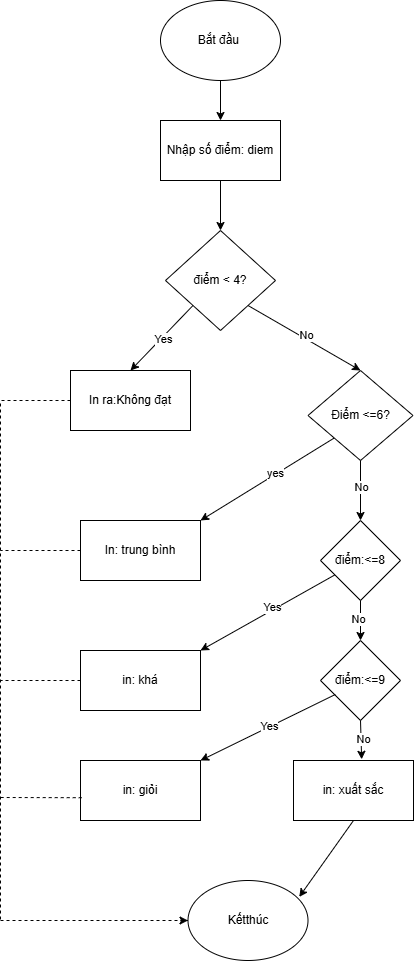

The diagram above was exported from draw.io. Its source (the exported page's mxGraphModel, read from the mxfile embedded in the PNG):
<mxGraphModel dx="999" dy="571" grid="1" gridSize="10" guides="1" tooltips="1" connect="1" arrows="1" fold="1" page="1" pageScale="1" pageWidth="827" pageHeight="1169" math="0" shadow="0">
  <root>
    <mxCell id="0" />
    <mxCell id="1" parent="0" />
    <mxCell id="3grVngvGOi-8OTEIko2a-1" value="Bắt đầu&amp;nbsp;" style="ellipse;whiteSpace=wrap;html=1;" vertex="1" parent="1">
      <mxGeometry x="320" y="80" width="120" height="80" as="geometry" />
    </mxCell>
    <mxCell id="3grVngvGOi-8OTEIko2a-2" value="Nhập số điểm: diem" style="rounded=0;whiteSpace=wrap;html=1;" vertex="1" parent="1">
      <mxGeometry x="320" y="200" width="120" height="60" as="geometry" />
    </mxCell>
    <mxCell id="3grVngvGOi-8OTEIko2a-5" value="" style="endArrow=classic;html=1;rounded=0;exitX=0.5;exitY=1;exitDx=0;exitDy=0;" edge="1" parent="1" source="3grVngvGOi-8OTEIko2a-1" target="3grVngvGOi-8OTEIko2a-2">
      <mxGeometry width="50" height="50" relative="1" as="geometry">
        <mxPoint x="390" y="450" as="sourcePoint" />
        <mxPoint x="440" y="400" as="targetPoint" />
      </mxGeometry>
    </mxCell>
    <mxCell id="3grVngvGOi-8OTEIko2a-6" value="" style="endArrow=classic;html=1;rounded=0;exitX=0.5;exitY=1;exitDx=0;exitDy=0;" edge="1" parent="1" source="3grVngvGOi-8OTEIko2a-2">
      <mxGeometry width="50" height="50" relative="1" as="geometry">
        <mxPoint x="390" y="250" as="sourcePoint" />
        <mxPoint x="380" y="310" as="targetPoint" />
      </mxGeometry>
    </mxCell>
    <mxCell id="3grVngvGOi-8OTEIko2a-27" value="điểm &amp;lt; 4?" style="rhombus;whiteSpace=wrap;html=1;" vertex="1" parent="1">
      <mxGeometry x="325" y="310" width="110" height="100" as="geometry" />
    </mxCell>
    <mxCell id="3grVngvGOi-8OTEIko2a-28" value="In ra:Không đạt" style="rounded=0;whiteSpace=wrap;html=1;" vertex="1" parent="1">
      <mxGeometry x="230" y="450" width="120" height="60" as="geometry" />
    </mxCell>
    <mxCell id="3grVngvGOi-8OTEIko2a-30" value="" style="endArrow=classic;html=1;rounded=0;exitX=0;exitY=1;exitDx=0;exitDy=0;entryX=1;entryY=0;entryDx=0;entryDy=0;" edge="1" parent="1" source="3grVngvGOi-8OTEIko2a-40" target="3grVngvGOi-8OTEIko2a-46">
      <mxGeometry width="50" height="50" relative="1" as="geometry">
        <mxPoint x="455.5999999999999" y="510.78" as="sourcePoint" />
        <mxPoint x="420" y="600" as="targetPoint" />
      </mxGeometry>
    </mxCell>
    <mxCell id="3grVngvGOi-8OTEIko2a-43" value="yes" style="edgeLabel;html=1;align=center;verticalAlign=middle;resizable=0;points=[];" vertex="1" connectable="0" parent="3grVngvGOi-8OTEIko2a-30">
      <mxGeometry x="-0.1204" y="-1" relative="1" as="geometry">
        <mxPoint as="offset" />
      </mxGeometry>
    </mxCell>
    <mxCell id="3grVngvGOi-8OTEIko2a-31" value="" style="endArrow=classic;html=1;rounded=0;exitX=0;exitY=1;exitDx=0;exitDy=0;entryX=0.5;entryY=0;entryDx=0;entryDy=0;" edge="1" parent="1" source="3grVngvGOi-8OTEIko2a-27" target="3grVngvGOi-8OTEIko2a-28">
      <mxGeometry width="50" height="50" relative="1" as="geometry">
        <mxPoint x="390" y="350" as="sourcePoint" />
        <mxPoint x="440" y="300" as="targetPoint" />
      </mxGeometry>
    </mxCell>
    <mxCell id="3grVngvGOi-8OTEIko2a-36" value="Yes" style="edgeLabel;html=1;align=center;verticalAlign=middle;resizable=0;points=[];" vertex="1" connectable="0" parent="3grVngvGOi-8OTEIko2a-31">
      <mxGeometry x="0.0125" y="2" relative="1" as="geometry">
        <mxPoint y="-1" as="offset" />
      </mxGeometry>
    </mxCell>
    <mxCell id="3grVngvGOi-8OTEIko2a-32" value="" style="endArrow=classic;html=1;rounded=0;exitX=1;exitY=1;exitDx=0;exitDy=0;entryX=0.5;entryY=0;entryDx=0;entryDy=0;" edge="1" parent="1" source="3grVngvGOi-8OTEIko2a-27" target="3grVngvGOi-8OTEIko2a-40">
      <mxGeometry width="50" height="50" relative="1" as="geometry">
        <mxPoint x="390" y="350" as="sourcePoint" />
        <mxPoint x="460" y="440" as="targetPoint" />
      </mxGeometry>
    </mxCell>
    <mxCell id="3grVngvGOi-8OTEIko2a-34" value="No" style="edgeLabel;html=1;align=center;verticalAlign=middle;resizable=0;points=[];" vertex="1" connectable="0" parent="3grVngvGOi-8OTEIko2a-32">
      <mxGeometry x="-0.0054" y="3" relative="1" as="geometry">
        <mxPoint as="offset" />
      </mxGeometry>
    </mxCell>
    <mxCell id="3grVngvGOi-8OTEIko2a-40" value="Điểm &amp;lt;=6?" style="rhombus;whiteSpace=wrap;html=1;" vertex="1" parent="1">
      <mxGeometry x="467.5" y="450" width="105" height="90" as="geometry" />
    </mxCell>
    <mxCell id="3grVngvGOi-8OTEIko2a-41" value="" style="endArrow=none;dashed=1;html=1;rounded=0;exitX=0;exitY=0.5;exitDx=0;exitDy=0;" edge="1" parent="1" source="3grVngvGOi-8OTEIko2a-28">
      <mxGeometry width="50" height="50" relative="1" as="geometry">
        <mxPoint x="390" y="650" as="sourcePoint" />
        <mxPoint x="160" y="480" as="targetPoint" />
      </mxGeometry>
    </mxCell>
    <mxCell id="3grVngvGOi-8OTEIko2a-42" value="" style="endArrow=none;dashed=1;html=1;rounded=0;" edge="1" parent="1">
      <mxGeometry width="50" height="50" relative="1" as="geometry">
        <mxPoint x="160" y="840" as="sourcePoint" />
        <mxPoint x="160" y="480" as="targetPoint" />
      </mxGeometry>
    </mxCell>
    <mxCell id="3grVngvGOi-8OTEIko2a-45" value="" style="endArrow=classic;html=1;rounded=0;exitX=0.5;exitY=1;exitDx=0;exitDy=0;" edge="1" parent="1" source="3grVngvGOi-8OTEIko2a-40">
      <mxGeometry width="50" height="50" relative="1" as="geometry">
        <mxPoint x="390" y="650" as="sourcePoint" />
        <mxPoint x="520" y="600" as="targetPoint" />
      </mxGeometry>
    </mxCell>
    <mxCell id="3grVngvGOi-8OTEIko2a-56" value="No" style="edgeLabel;html=1;align=center;verticalAlign=middle;resizable=0;points=[];" vertex="1" connectable="0" parent="3grVngvGOi-8OTEIko2a-45">
      <mxGeometry x="-0.1333" relative="1" as="geometry">
        <mxPoint as="offset" />
      </mxGeometry>
    </mxCell>
    <mxCell id="3grVngvGOi-8OTEIko2a-46" value="In: trung bình" style="rounded=0;whiteSpace=wrap;html=1;" vertex="1" parent="1">
      <mxGeometry x="240" y="600" width="120" height="60" as="geometry" />
    </mxCell>
    <mxCell id="3grVngvGOi-8OTEIko2a-47" value="in: khá" style="rounded=0;whiteSpace=wrap;html=1;" vertex="1" parent="1">
      <mxGeometry x="240" y="730" width="120" height="60" as="geometry" />
    </mxCell>
    <mxCell id="3grVngvGOi-8OTEIko2a-48" value="" style="endArrow=none;dashed=1;html=1;rounded=0;exitX=0;exitY=0.5;exitDx=0;exitDy=0;" edge="1" parent="1" source="3grVngvGOi-8OTEIko2a-46">
      <mxGeometry width="50" height="50" relative="1" as="geometry">
        <mxPoint x="390" y="750" as="sourcePoint" />
        <mxPoint x="160" y="630" as="targetPoint" />
      </mxGeometry>
    </mxCell>
    <mxCell id="3grVngvGOi-8OTEIko2a-49" value="in: giỏi" style="rounded=0;whiteSpace=wrap;html=1;" vertex="1" parent="1">
      <mxGeometry x="240" y="840" width="120" height="60" as="geometry" />
    </mxCell>
    <mxCell id="3grVngvGOi-8OTEIko2a-50" value="điểm:&amp;lt;=8" style="rhombus;whiteSpace=wrap;html=1;" vertex="1" parent="1">
      <mxGeometry x="480" y="600" width="80" height="80" as="geometry" />
    </mxCell>
    <mxCell id="3grVngvGOi-8OTEIko2a-52" value="điểm:&amp;lt;=9" style="rhombus;whiteSpace=wrap;html=1;" vertex="1" parent="1">
      <mxGeometry x="480" y="720" width="80" height="80" as="geometry" />
    </mxCell>
    <mxCell id="3grVngvGOi-8OTEIko2a-53" value="" style="endArrow=classic;html=1;rounded=0;entryX=1;entryY=0;entryDx=0;entryDy=0;" edge="1" parent="1" source="3grVngvGOi-8OTEIko2a-50" target="3grVngvGOi-8OTEIko2a-47">
      <mxGeometry width="50" height="50" relative="1" as="geometry">
        <mxPoint x="390" y="750" as="sourcePoint" />
        <mxPoint x="440" y="700" as="targetPoint" />
      </mxGeometry>
    </mxCell>
    <mxCell id="3grVngvGOi-8OTEIko2a-57" value="Yes" style="edgeLabel;html=1;align=center;verticalAlign=middle;resizable=0;points=[];" vertex="1" connectable="0" parent="3grVngvGOi-8OTEIko2a-53">
      <mxGeometry x="-0.0937" y="-3" relative="1" as="geometry">
        <mxPoint as="offset" />
      </mxGeometry>
    </mxCell>
    <mxCell id="3grVngvGOi-8OTEIko2a-54" value="" style="endArrow=classic;html=1;rounded=0;exitX=0.5;exitY=1;exitDx=0;exitDy=0;entryX=0.5;entryY=0;entryDx=0;entryDy=0;" edge="1" parent="1" source="3grVngvGOi-8OTEIko2a-50" target="3grVngvGOi-8OTEIko2a-52">
      <mxGeometry width="50" height="50" relative="1" as="geometry">
        <mxPoint x="390" y="750" as="sourcePoint" />
        <mxPoint x="490" y="710" as="targetPoint" />
      </mxGeometry>
    </mxCell>
    <mxCell id="3grVngvGOi-8OTEIko2a-58" value="No" style="edgeLabel;html=1;align=center;verticalAlign=middle;resizable=0;points=[];" vertex="1" connectable="0" parent="3grVngvGOi-8OTEIko2a-54">
      <mxGeometry x="-0.1" y="-3" relative="1" as="geometry">
        <mxPoint as="offset" />
      </mxGeometry>
    </mxCell>
    <mxCell id="3grVngvGOi-8OTEIko2a-55" value="in: xuất sắc" style="rounded=0;whiteSpace=wrap;html=1;" vertex="1" parent="1">
      <mxGeometry x="453" y="840" width="120" height="60" as="geometry" />
    </mxCell>
    <mxCell id="3grVngvGOi-8OTEIko2a-59" value="" style="endArrow=classic;html=1;rounded=0;exitX=0.185;exitY=0.675;exitDx=0;exitDy=0;exitPerimeter=0;entryX=1;entryY=0;entryDx=0;entryDy=0;" edge="1" parent="1" source="3grVngvGOi-8OTEIko2a-52" target="3grVngvGOi-8OTEIko2a-49">
      <mxGeometry width="50" height="50" relative="1" as="geometry">
        <mxPoint x="390" y="850" as="sourcePoint" />
        <mxPoint x="440" y="800" as="targetPoint" />
      </mxGeometry>
    </mxCell>
    <mxCell id="3grVngvGOi-8OTEIko2a-65" value="Yes" style="edgeLabel;html=1;align=center;verticalAlign=middle;resizable=0;points=[];" vertex="1" connectable="0" parent="3grVngvGOi-8OTEIko2a-59">
      <mxGeometry x="-0.0309" y="-1" relative="1" as="geometry">
        <mxPoint as="offset" />
      </mxGeometry>
    </mxCell>
    <mxCell id="3grVngvGOi-8OTEIko2a-60" value="" style="endArrow=classic;html=1;rounded=0;exitX=0.5;exitY=1;exitDx=0;exitDy=0;entryX=0.568;entryY=-0.02;entryDx=0;entryDy=0;entryPerimeter=0;" edge="1" parent="1" source="3grVngvGOi-8OTEIko2a-52" target="3grVngvGOi-8OTEIko2a-55">
      <mxGeometry width="50" height="50" relative="1" as="geometry">
        <mxPoint x="390" y="850" as="sourcePoint" />
        <mxPoint x="440" y="800" as="targetPoint" />
      </mxGeometry>
    </mxCell>
    <mxCell id="3grVngvGOi-8OTEIko2a-66" value="No" style="edgeLabel;html=1;align=center;verticalAlign=middle;resizable=0;points=[];" vertex="1" connectable="0" parent="3grVngvGOi-8OTEIko2a-60">
      <mxGeometry x="-0.0169" y="2" relative="1" as="geometry">
        <mxPoint as="offset" />
      </mxGeometry>
    </mxCell>
    <mxCell id="3grVngvGOi-8OTEIko2a-61" value="Kếtthúc" style="ellipse;whiteSpace=wrap;html=1;" vertex="1" parent="1">
      <mxGeometry x="347.5" y="960" width="120" height="80" as="geometry" />
    </mxCell>
    <mxCell id="3grVngvGOi-8OTEIko2a-62" value="" style="endArrow=none;dashed=1;html=1;rounded=0;" edge="1" parent="1">
      <mxGeometry width="50" height="50" relative="1" as="geometry">
        <mxPoint x="160" y="840" as="sourcePoint" />
        <mxPoint x="160" y="1000" as="targetPoint" />
      </mxGeometry>
    </mxCell>
    <mxCell id="3grVngvGOi-8OTEIko2a-63" value="" style="endArrow=none;dashed=1;html=1;rounded=0;exitX=0.01;exitY=0.62;exitDx=0;exitDy=0;exitPerimeter=0;" edge="1" parent="1" source="3grVngvGOi-8OTEIko2a-49">
      <mxGeometry width="50" height="50" relative="1" as="geometry">
        <mxPoint x="390" y="950" as="sourcePoint" />
        <mxPoint x="160" y="877" as="targetPoint" />
      </mxGeometry>
    </mxCell>
    <mxCell id="3grVngvGOi-8OTEIko2a-64" value="" style="endArrow=classic;html=1;rounded=0;" edge="1" parent="1" target="3grVngvGOi-8OTEIko2a-61">
      <mxGeometry width="50" height="50" relative="1" as="geometry">
        <mxPoint x="340" y="1000" as="sourcePoint" />
        <mxPoint x="440" y="900" as="targetPoint" />
      </mxGeometry>
    </mxCell>
    <mxCell id="3grVngvGOi-8OTEIko2a-67" value="" style="endArrow=classic;html=1;rounded=0;exitX=0.5;exitY=1;exitDx=0;exitDy=0;entryX=0.927;entryY=0.205;entryDx=0;entryDy=0;entryPerimeter=0;" edge="1" parent="1" source="3grVngvGOi-8OTEIko2a-55" target="3grVngvGOi-8OTEIko2a-61">
      <mxGeometry width="50" height="50" relative="1" as="geometry">
        <mxPoint x="390" y="850" as="sourcePoint" />
        <mxPoint x="440" y="800" as="targetPoint" />
      </mxGeometry>
    </mxCell>
    <mxCell id="3grVngvGOi-8OTEIko2a-69" value="" style="endArrow=none;dashed=1;html=1;rounded=0;exitX=0;exitY=0.5;exitDx=0;exitDy=0;" edge="1" parent="1" source="3grVngvGOi-8OTEIko2a-47">
      <mxGeometry width="50" height="50" relative="1" as="geometry">
        <mxPoint x="390" y="750" as="sourcePoint" />
        <mxPoint x="160" y="760" as="targetPoint" />
      </mxGeometry>
    </mxCell>
    <mxCell id="3grVngvGOi-8OTEIko2a-70" value="" style="endArrow=none;dashed=1;html=1;rounded=0;" edge="1" parent="1" target="3grVngvGOi-8OTEIko2a-61">
      <mxGeometry width="50" height="50" relative="1" as="geometry">
        <mxPoint x="160" y="1000" as="sourcePoint" />
        <mxPoint x="440" y="900" as="targetPoint" />
      </mxGeometry>
    </mxCell>
  </root>
</mxGraphModel>